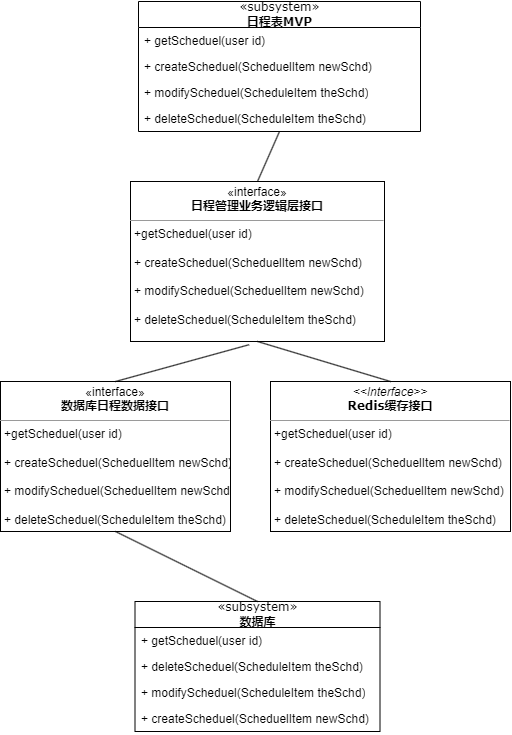

The diagram above was exported from draw.io. Its source (the exported page's mxGraphModel, read from the mxfile embedded in the PNG):
<mxGraphModel dx="724" dy="379" grid="1" gridSize="10" guides="1" tooltips="1" connect="1" arrows="1" fold="1" page="1" pageScale="1" pageWidth="850" pageHeight="1100" background="none" math="0" shadow="0">
  <root>
    <mxCell id="0" />
    <mxCell id="1" parent="0" />
    <mxCell id="17acba5748e5396b-20" value="«subsystem»&lt;br&gt;&lt;b&gt;日程表MVP&lt;/b&gt;" style="swimlane;html=1;fontStyle=0;childLayout=stackLayout;horizontal=1;startSize=26;fillColor=none;horizontalStack=0;resizeParent=1;resizeLast=0;collapsible=1;marginBottom=0;swimlaneFillColor=#ffffff;rounded=0;shadow=0;comic=0;labelBackgroundColor=none;strokeWidth=1;fontFamily=Verdana;fontSize=10;align=center;" parent="1" vertex="1">
      <mxGeometry x="218" y="160" width="282" height="130" as="geometry" />
    </mxCell>
    <mxCell id="17acba5748e5396b-24" value="+ getScheduel(user id)" style="text;html=1;strokeColor=none;fillColor=none;align=left;verticalAlign=top;spacingLeft=4;spacingRight=4;whiteSpace=wrap;overflow=hidden;rotatable=0;points=[[0,0.5],[1,0.5]];portConstraint=eastwest;" parent="17acba5748e5396b-20" vertex="1">
      <mxGeometry y="26" width="282" height="26" as="geometry" />
    </mxCell>
    <mxCell id="17acba5748e5396b-21" value="+ createScheduel(ScheduelItem newSchd)" style="text;html=1;strokeColor=none;fillColor=none;align=left;verticalAlign=top;spacingLeft=4;spacingRight=4;whiteSpace=wrap;overflow=hidden;rotatable=0;points=[[0,0.5],[1,0.5]];portConstraint=eastwest;" parent="17acba5748e5396b-20" vertex="1">
      <mxGeometry y="52" width="282" height="26" as="geometry" />
    </mxCell>
    <mxCell id="17acba5748e5396b-26" value="+ modifyScheduel(ScheduleItem theSchd)" style="text;html=1;strokeColor=none;fillColor=none;align=left;verticalAlign=top;spacingLeft=4;spacingRight=4;whiteSpace=wrap;overflow=hidden;rotatable=0;points=[[0,0.5],[1,0.5]];portConstraint=eastwest;" parent="17acba5748e5396b-20" vertex="1">
      <mxGeometry y="78" width="282" height="26" as="geometry" />
    </mxCell>
    <mxCell id="fafRgEpZNaVbaVNEDNNL-12" value="+ deleteScheduel(ScheduleItem theSchd)" style="text;html=1;strokeColor=none;fillColor=none;align=left;verticalAlign=top;spacingLeft=4;spacingRight=4;whiteSpace=wrap;overflow=hidden;rotatable=0;points=[[0,0.5],[1,0.5]];portConstraint=eastwest;" vertex="1" parent="17acba5748e5396b-20">
      <mxGeometry y="104" width="282" height="26" as="geometry" />
    </mxCell>
    <mxCell id="itTb8U4qKUZlltyeYd9p-19" value="«subsystem»&lt;br&gt;&lt;b&gt;数据库&lt;/b&gt;" style="swimlane;html=1;fontStyle=0;childLayout=stackLayout;horizontal=1;startSize=26;fillColor=none;horizontalStack=0;resizeParent=1;resizeLast=0;collapsible=1;marginBottom=0;swimlaneFillColor=#ffffff;rounded=0;shadow=0;comic=0;labelBackgroundColor=none;strokeWidth=1;fontFamily=Verdana;fontSize=10;align=center;" parent="1" vertex="1">
      <mxGeometry x="214.5" y="760" width="245" height="130" as="geometry" />
    </mxCell>
    <mxCell id="fafRgEpZNaVbaVNEDNNL-25" value="+ getScheduel(user id)" style="text;html=1;strokeColor=none;fillColor=none;align=left;verticalAlign=top;spacingLeft=4;spacingRight=4;whiteSpace=wrap;overflow=hidden;rotatable=0;points=[[0,0.5],[1,0.5]];portConstraint=eastwest;" vertex="1" parent="itTb8U4qKUZlltyeYd9p-19">
      <mxGeometry y="26" width="245" height="26" as="geometry" />
    </mxCell>
    <mxCell id="fafRgEpZNaVbaVNEDNNL-28" value="+ deleteScheduel(ScheduleItem theSchd)" style="text;html=1;strokeColor=none;fillColor=none;align=left;verticalAlign=top;spacingLeft=4;spacingRight=4;whiteSpace=wrap;overflow=hidden;rotatable=0;points=[[0,0.5],[1,0.5]];portConstraint=eastwest;" vertex="1" parent="itTb8U4qKUZlltyeYd9p-19">
      <mxGeometry y="52" width="245" height="26" as="geometry" />
    </mxCell>
    <mxCell id="fafRgEpZNaVbaVNEDNNL-27" value="+ modifyScheduel(ScheduleItem theSchd)" style="text;html=1;strokeColor=none;fillColor=none;align=left;verticalAlign=top;spacingLeft=4;spacingRight=4;whiteSpace=wrap;overflow=hidden;rotatable=0;points=[[0,0.5],[1,0.5]];portConstraint=eastwest;" vertex="1" parent="itTb8U4qKUZlltyeYd9p-19">
      <mxGeometry y="78" width="245" height="26" as="geometry" />
    </mxCell>
    <mxCell id="fafRgEpZNaVbaVNEDNNL-26" value="+ createScheduel(ScheduelItem newSchd)" style="text;html=1;strokeColor=none;fillColor=none;align=left;verticalAlign=top;spacingLeft=4;spacingRight=4;whiteSpace=wrap;overflow=hidden;rotatable=0;points=[[0,0.5],[1,0.5]];portConstraint=eastwest;" vertex="1" parent="itTb8U4qKUZlltyeYd9p-19">
      <mxGeometry y="104" width="245" height="26" as="geometry" />
    </mxCell>
    <mxCell id="tzgW3TdGTLzejY7MKnbg-2" value="&lt;p style=&quot;margin:0px;margin-top:4px;text-align:center;&quot;&gt;«interface»&lt;br style=&quot;border-color: var(--border-color); font-family: Verdana; font-size: 10px;&quot;&gt;&lt;b style=&quot;border-color: var(--border-color); font-family: Verdana; font-size: 10px;&quot;&gt;日程管理业务逻辑层接口&lt;/b&gt;&lt;/p&gt;&lt;hr size=&quot;1&quot;&gt;&lt;p style=&quot;margin:0px;margin-left:4px;&quot;&gt;+getScheduel(user id)&lt;br&gt;&lt;br&gt;&lt;/p&gt;&lt;p style=&quot;margin:0px;margin-left:4px;&quot;&gt;+ createScheduel(ScheduelItem newSchd)&lt;br&gt;&lt;/p&gt;&lt;p style=&quot;margin:0px;margin-left:4px;&quot;&gt;&lt;br&gt;&lt;/p&gt;&lt;p style=&quot;border-color: var(--border-color); margin: 0px 0px 0px 4px;&quot;&gt;+ modifyScheduel(ScheduelItem newSchd)&lt;/p&gt;&lt;p style=&quot;margin:0px;margin-left:4px;&quot;&gt;&lt;br&gt;&lt;/p&gt;&lt;p style=&quot;margin:0px;margin-left:4px;&quot;&gt;+ deleteScheduel(ScheduleItem theSchd)&lt;br&gt;&lt;/p&gt;" style="verticalAlign=top;align=left;overflow=fill;fontSize=12;fontFamily=Helvetica;html=1;rounded=0;shadow=0;comic=0;labelBackgroundColor=none;strokeWidth=1" parent="1" vertex="1">
      <mxGeometry x="210" y="340" width="254" height="160" as="geometry" />
    </mxCell>
    <mxCell id="tzgW3TdGTLzejY7MKnbg-3" value="&lt;p style=&quot;margin:0px;margin-top:4px;text-align:center;&quot;&gt;«interface»&lt;br style=&quot;border-color: var(--border-color); font-family: Verdana; font-size: 10px;&quot;&gt;&lt;b style=&quot;border-color: var(--border-color); font-family: Verdana; font-size: 10px;&quot;&gt;数据库日程数据接口&lt;/b&gt;&lt;/p&gt;&lt;hr size=&quot;1&quot;&gt;&lt;p style=&quot;border-color: var(--border-color); margin: 0px 0px 0px 4px;&quot;&gt;+getScheduel(user id)&lt;br style=&quot;border-color: var(--border-color);&quot;&gt;&lt;br style=&quot;border-color: var(--border-color);&quot;&gt;&lt;/p&gt;&lt;p style=&quot;border-color: var(--border-color); margin: 0px 0px 0px 4px;&quot;&gt;+ createScheduel(ScheduelItem newSchd)&lt;br style=&quot;border-color: var(--border-color);&quot;&gt;&lt;/p&gt;&lt;p style=&quot;border-color: var(--border-color); margin: 0px 0px 0px 4px;&quot;&gt;&lt;br style=&quot;border-color: var(--border-color);&quot;&gt;&lt;/p&gt;&lt;p style=&quot;border-color: var(--border-color); margin: 0px 0px 0px 4px;&quot;&gt;+ modifyScheduel(ScheduelItem newSchd)&lt;/p&gt;&lt;p style=&quot;border-color: var(--border-color); margin: 0px 0px 0px 4px;&quot;&gt;&lt;br style=&quot;border-color: var(--border-color);&quot;&gt;&lt;/p&gt;&lt;p style=&quot;border-color: var(--border-color); margin: 0px 0px 0px 4px;&quot;&gt;+ deleteScheduel(ScheduleItem theSchd)&lt;/p&gt;" style="verticalAlign=top;align=left;overflow=fill;fontSize=12;fontFamily=Helvetica;html=1;rounded=0;shadow=0;comic=0;labelBackgroundColor=none;strokeWidth=1" parent="1" vertex="1">
      <mxGeometry x="80" y="540" width="230" height="150" as="geometry" />
    </mxCell>
    <mxCell id="tzgW3TdGTLzejY7MKnbg-7" value="&lt;p style=&quot;margin:0px;margin-top:4px;text-align:center;&quot;&gt;&lt;i style=&quot;border-color: var(--border-color);&quot;&gt;&amp;lt;&amp;lt;Interface&amp;gt;&amp;gt;&lt;/i&gt;&lt;br style=&quot;border-color: var(--border-color); font-family: Verdana; font-size: 10px;&quot;&gt;&lt;span style=&quot;font-family: Verdana; font-size: 10px;&quot;&gt;&lt;b&gt;Redis缓存接口&lt;/b&gt;&lt;/span&gt;&lt;br&gt;&lt;/p&gt;&lt;hr size=&quot;1&quot;&gt;&lt;p style=&quot;border-color: var(--border-color); margin: 0px 0px 0px 4px;&quot;&gt;+getScheduel(user id)&lt;br style=&quot;border-color: var(--border-color);&quot;&gt;&lt;br style=&quot;border-color: var(--border-color);&quot;&gt;&lt;/p&gt;&lt;p style=&quot;border-color: var(--border-color); margin: 0px 0px 0px 4px;&quot;&gt;+ createScheduel(ScheduelItem newSchd)&lt;br style=&quot;border-color: var(--border-color);&quot;&gt;&lt;/p&gt;&lt;p style=&quot;border-color: var(--border-color); margin: 0px 0px 0px 4px;&quot;&gt;&lt;br style=&quot;border-color: var(--border-color);&quot;&gt;&lt;/p&gt;&lt;p style=&quot;border-color: var(--border-color); margin: 0px 0px 0px 4px;&quot;&gt;+ modifyScheduel(ScheduelItem newSchd)&lt;/p&gt;&lt;p style=&quot;border-color: var(--border-color); margin: 0px 0px 0px 4px;&quot;&gt;&lt;br style=&quot;border-color: var(--border-color);&quot;&gt;&lt;/p&gt;&lt;p style=&quot;border-color: var(--border-color); margin: 0px 0px 0px 4px;&quot;&gt;+ deleteScheduel(ScheduleItem theSchd)&lt;/p&gt;" style="verticalAlign=top;align=left;overflow=fill;fontSize=12;fontFamily=Helvetica;html=1;rounded=0;shadow=0;comic=0;labelBackgroundColor=none;strokeWidth=1" parent="1" vertex="1">
      <mxGeometry x="350" y="540" width="240" height="150" as="geometry" />
    </mxCell>
    <mxCell id="fafRgEpZNaVbaVNEDNNL-7" value="" style="endArrow=none;html=1;rounded=0;entryX=0.5;entryY=1;entryDx=0;entryDy=0;exitX=0.5;exitY=0;exitDx=0;exitDy=0;" edge="1" parent="1" source="itTb8U4qKUZlltyeYd9p-19" target="tzgW3TdGTLzejY7MKnbg-3">
      <mxGeometry width="50" height="50" relative="1" as="geometry">
        <mxPoint x="130" y="780" as="sourcePoint" />
        <mxPoint x="180" y="730" as="targetPoint" />
      </mxGeometry>
    </mxCell>
    <mxCell id="fafRgEpZNaVbaVNEDNNL-9" value="" style="endArrow=none;html=1;rounded=0;exitX=0.5;exitY=0;exitDx=0;exitDy=0;entryX=0.467;entryY=1.02;entryDx=0;entryDy=0;entryPerimeter=0;" edge="1" parent="1" source="tzgW3TdGTLzejY7MKnbg-3" target="tzgW3TdGTLzejY7MKnbg-2">
      <mxGeometry width="50" height="50" relative="1" as="geometry">
        <mxPoint x="300" y="530" as="sourcePoint" />
        <mxPoint x="350" y="470" as="targetPoint" />
      </mxGeometry>
    </mxCell>
    <mxCell id="fafRgEpZNaVbaVNEDNNL-10" value="" style="endArrow=none;html=1;rounded=0;entryX=0.5;entryY=1;entryDx=0;entryDy=0;" edge="1" parent="1" target="tzgW3TdGTLzejY7MKnbg-2">
      <mxGeometry width="50" height="50" relative="1" as="geometry">
        <mxPoint x="470" y="540" as="sourcePoint" />
        <mxPoint x="520" y="490" as="targetPoint" />
      </mxGeometry>
    </mxCell>
    <mxCell id="fafRgEpZNaVbaVNEDNNL-11" value="" style="endArrow=none;html=1;rounded=0;entryX=0.5;entryY=1;entryDx=0;entryDy=0;exitX=0.5;exitY=0;exitDx=0;exitDy=0;" edge="1" parent="1" source="tzgW3TdGTLzejY7MKnbg-2" target="17acba5748e5396b-20">
      <mxGeometry width="50" height="50" relative="1" as="geometry">
        <mxPoint x="440" y="370" as="sourcePoint" />
        <mxPoint x="490" y="320" as="targetPoint" />
      </mxGeometry>
    </mxCell>
  </root>
</mxGraphModel>